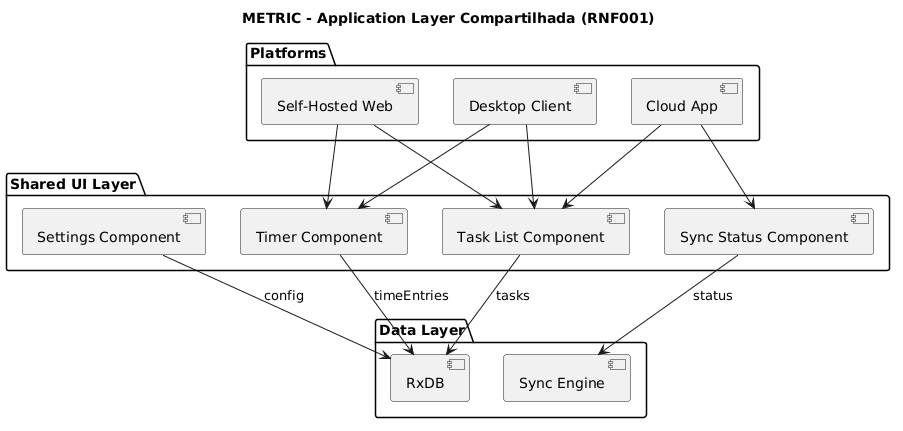

The diagram above was rendered by PlantUML. Its source (embedded in the PNG):
@startuml
title METRIC - Application Layer Compartilhada (RNF001)
package "Shared UI Layer" {
    component [Task List Component] as TaskList
    component [Timer Component] as Timer
    component [Sync Status Component] as SyncStatus
    component [Settings Component] as Settings
}

package "Platforms" {
    [Desktop Client] as Desktop
    [Self-Hosted Web] as Web
    [Cloud App] as Cloud
}

package "Data Layer" {
    [RxDB] as RxDB
    [Sync Engine] as Sync
}

TaskList --> RxDB : tasks
Timer --> RxDB : timeEntries
SyncStatus --> Sync : status
Settings --> RxDB : config

Desktop --> TaskList
Desktop --> Timer
Web --> TaskList
Web --> Timer
Cloud --> TaskList
Cloud --> SyncStatus
@enduml